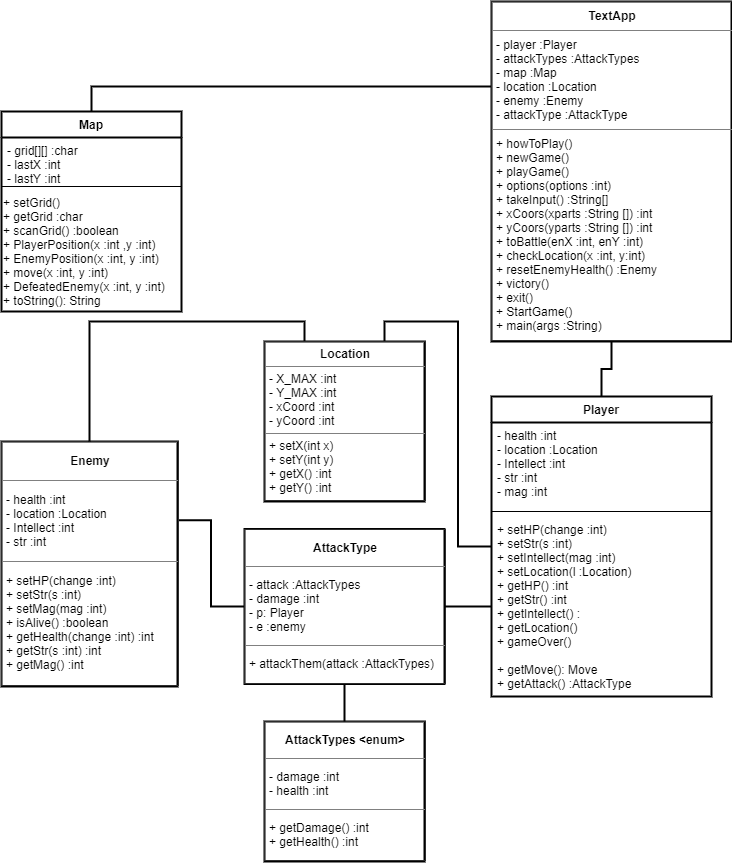

The diagram above was exported from draw.io. Its source (the exported page's mxGraphModel, read from the mxfile embedded in the PNG):
<mxGraphModel dx="958" dy="1307" grid="1" gridSize="10" guides="1" tooltips="1" connect="1" arrows="1" fold="1" page="1" pageScale="1" pageWidth="827" pageHeight="1169" math="0" shadow="0">
  <root>
    <mxCell id="WIyWlLk6GJQsqaUBKTNV-0" />
    <mxCell id="WIyWlLk6GJQsqaUBKTNV-1" parent="WIyWlLk6GJQsqaUBKTNV-0" />
    <mxCell id="UtGUcYJ4Hq_YlKqRtrqQ-14" style="edgeStyle=orthogonalEdgeStyle;rounded=0;orthogonalLoop=1;jettySize=auto;html=1;entryX=0.75;entryY=0;entryDx=0;entryDy=0;endArrow=none;endFill=0;strokeWidth=2;" edge="1" parent="WIyWlLk6GJQsqaUBKTNV-1" source="zkfFHV4jXpPFQw0GAbJ--0" target="-Dx-zUeGC4PzmAJ4X-BZ-3">
      <mxGeometry relative="1" as="geometry" />
    </mxCell>
    <mxCell id="zkfFHV4jXpPFQw0GAbJ--0" value="Player" style="swimlane;fontStyle=1;align=center;verticalAlign=top;childLayout=stackLayout;horizontal=1;startSize=26;horizontalStack=0;resizeParent=1;resizeLast=0;collapsible=1;marginBottom=0;rounded=0;shadow=0;strokeWidth=2;" parent="WIyWlLk6GJQsqaUBKTNV-1" vertex="1">
      <mxGeometry x="560" y="435" width="220" height="300" as="geometry">
        <mxRectangle x="230" y="140" width="160" height="26" as="alternateBounds" />
      </mxGeometry>
    </mxCell>
    <mxCell id="zkfFHV4jXpPFQw0GAbJ--1" value="- health :int&#10;- location :Location&#10;- Intellect :int&#10;- str :int&#10;- mag :int" style="text;align=left;verticalAlign=top;spacingLeft=4;spacingRight=4;overflow=hidden;rotatable=0;points=[[0,0.5],[1,0.5]];portConstraint=eastwest;" parent="zkfFHV4jXpPFQw0GAbJ--0" vertex="1">
      <mxGeometry y="26" width="220" height="84" as="geometry" />
    </mxCell>
    <mxCell id="zkfFHV4jXpPFQw0GAbJ--4" value="" style="line;html=1;strokeWidth=1;align=left;verticalAlign=middle;spacingTop=-1;spacingLeft=3;spacingRight=3;rotatable=0;labelPosition=right;points=[];portConstraint=eastwest;" parent="zkfFHV4jXpPFQw0GAbJ--0" vertex="1">
      <mxGeometry y="110" width="220" height="10" as="geometry" />
    </mxCell>
    <mxCell id="zkfFHV4jXpPFQw0GAbJ--5" value="+ setHP(change :int)&#10;+ setStr(s :int)&#10;+ setIntellect(mag :int)&#10;+ setLocation(l :Location)&#10;+ getHP() :int&#10;+ getStr() :int&#10;+ getIntellect() :&#10;+ getLocation()&#10;+ gameOver()&#10;&#10;+ getMove(): Move&#10;+ getAttack() :AttackType&#10;&#10;&#10;&#10;" style="text;align=left;verticalAlign=top;spacingLeft=4;spacingRight=4;overflow=hidden;rotatable=0;points=[[0,0.5],[1,0.5]];portConstraint=eastwest;" parent="zkfFHV4jXpPFQw0GAbJ--0" vertex="1">
      <mxGeometry y="120" width="220" height="180" as="geometry" />
    </mxCell>
    <mxCell id="UtGUcYJ4Hq_YlKqRtrqQ-19" style="edgeStyle=orthogonalEdgeStyle;rounded=0;orthogonalLoop=1;jettySize=auto;html=1;exitX=0.5;exitY=0;exitDx=0;exitDy=0;entryX=0;entryY=0.25;entryDx=0;entryDy=0;endArrow=none;endFill=0;strokeWidth=2;" edge="1" parent="WIyWlLk6GJQsqaUBKTNV-1" source="zkfFHV4jXpPFQw0GAbJ--13" target="-Dx-zUeGC4PzmAJ4X-BZ-2">
      <mxGeometry relative="1" as="geometry" />
    </mxCell>
    <mxCell id="zkfFHV4jXpPFQw0GAbJ--13" value="Map" style="swimlane;fontStyle=1;align=center;verticalAlign=top;childLayout=stackLayout;horizontal=1;startSize=26;horizontalStack=0;resizeParent=1;resizeLast=0;collapsible=1;marginBottom=0;rounded=0;shadow=0;strokeWidth=2;" parent="WIyWlLk6GJQsqaUBKTNV-1" vertex="1">
      <mxGeometry x="70" y="150" width="180" height="200" as="geometry">
        <mxRectangle x="340" y="380" width="170" height="26" as="alternateBounds" />
      </mxGeometry>
    </mxCell>
    <mxCell id="zkfFHV4jXpPFQw0GAbJ--14" value="- grid[][] :char&#10;- lastX :int&#10;- lastY :int&#10;" style="text;align=left;verticalAlign=top;spacingLeft=4;spacingRight=4;overflow=hidden;rotatable=0;points=[[0,0.5],[1,0.5]];portConstraint=eastwest;" parent="zkfFHV4jXpPFQw0GAbJ--13" vertex="1">
      <mxGeometry y="26" width="180" height="44" as="geometry" />
    </mxCell>
    <mxCell id="zkfFHV4jXpPFQw0GAbJ--15" value="" style="line;html=1;strokeWidth=1;align=left;verticalAlign=middle;spacingTop=-1;spacingLeft=3;spacingRight=3;rotatable=0;labelPosition=right;points=[];portConstraint=eastwest;" parent="zkfFHV4jXpPFQw0GAbJ--13" vertex="1">
      <mxGeometry y="70" width="180" height="10" as="geometry" />
    </mxCell>
    <mxCell id="0gdCuOVdQXurRxOtAMZ9-9" value="+ setGrid()&lt;br&gt;+ getGrid :char&lt;br&gt;+ scanGrid() :boolean&lt;br&gt;+ PlayerPosition(x :int ,y :int)&lt;br&gt;+ EnemyPosition(x :int, y :int)&lt;br&gt;+ move(x :int, y :int)&lt;br&gt;+ DefeatedEnemy(x :int, y :int)&lt;br&gt;+ toString(): String" style="text;html=1;align=left;verticalAlign=middle;resizable=0;points=[];autosize=1;" parent="zkfFHV4jXpPFQw0GAbJ--13" vertex="1">
      <mxGeometry y="80" width="180" height="120" as="geometry" />
    </mxCell>
    <mxCell id="0gdCuOVdQXurRxOtAMZ9-4" value="&lt;table border=&quot;1&quot; width=&quot;100%&quot; cellpadding=&quot;4&quot; style=&quot;width: 100% ; height: 100% ; border-collapse: collapse&quot;&gt;&lt;tbody&gt;&lt;tr&gt;&lt;th align=&quot;center&quot;&gt;Enemy&lt;/th&gt;&lt;/tr&gt;&lt;tr&gt;&lt;td&gt;&lt;span&gt;- health :int&lt;/span&gt;&lt;br style=&quot;padding: 0px ; margin: 0px&quot;&gt;&lt;span&gt;- location :Location&lt;/span&gt;&lt;br style=&quot;padding: 0px ; margin: 0px&quot;&gt;&lt;span&gt;- Intellect :int&lt;/span&gt;&lt;br style=&quot;padding: 0px ; margin: 0px&quot;&gt;&lt;span&gt;- str :int&lt;/span&gt;&lt;br&gt;&lt;/td&gt;&lt;/tr&gt;&lt;tr&gt;&lt;td&gt;&lt;span&gt;+ setHP(change :int)&lt;/span&gt;&lt;br style=&quot;padding: 0px ; margin: 0px&quot;&gt;&lt;span&gt;+ setStr(s :int)&lt;/span&gt;&lt;br style=&quot;padding: 0px ; margin: 0px&quot;&gt;&lt;span&gt;+ setMag(mag :int)&lt;/span&gt;&lt;br style=&quot;padding: 0px ; margin: 0px&quot;&gt;+ isAlive() :boolean&lt;br style=&quot;padding: 0px ; margin: 0px&quot;&gt;&lt;span&gt;+ getHealth(change :int) :int&lt;/span&gt;&lt;br style=&quot;padding: 0px ; margin: 0px&quot;&gt;&lt;span&gt;+ getStr(s :int) :int&lt;/span&gt;&lt;br style=&quot;padding: 0px ; margin: 0px&quot;&gt;&lt;span&gt;+ getMag() :int&lt;/span&gt;&lt;br style=&quot;padding: 0px ; margin: 0px ; text-align: left&quot;&gt;&lt;/td&gt;&lt;/tr&gt;&lt;/tbody&gt;&lt;/table&gt;" style="text;html=1;strokeColor=#000000;fillColor=none;overflow=fill;strokeWidth=2;" parent="WIyWlLk6GJQsqaUBKTNV-1" vertex="1">
      <mxGeometry x="70" y="480" width="176" height="245" as="geometry" />
    </mxCell>
    <mxCell id="-Dx-zUeGC4PzmAJ4X-BZ-0" value="&lt;table border=&quot;1&quot; width=&quot;100%&quot; cellpadding=&quot;4&quot; style=&quot;width: 100% ; height: 100% ; border-collapse: collapse&quot;&gt;&lt;tbody&gt;&lt;tr&gt;&lt;th style=&quot;text-align: center&quot;&gt;AttackTypes &amp;lt;enum&amp;gt;&lt;/th&gt;&lt;/tr&gt;&lt;tr&gt;&lt;td&gt;&lt;div&gt;&lt;span&gt;- damage :int&lt;/span&gt;&lt;/div&gt;- health :int&lt;/td&gt;&lt;/tr&gt;&lt;tr&gt;&lt;td&gt;+ getDamage() :int&lt;br&gt;+ getHealth() :int&lt;/td&gt;&lt;/tr&gt;&lt;/tbody&gt;&lt;/table&gt;" style="text;html=1;strokeColor=#000000;fillColor=none;overflow=fill;align=left;strokeWidth=2;" parent="WIyWlLk6GJQsqaUBKTNV-1" vertex="1">
      <mxGeometry x="333" y="760" width="160" height="140" as="geometry" />
    </mxCell>
    <mxCell id="UtGUcYJ4Hq_YlKqRtrqQ-20" style="edgeStyle=orthogonalEdgeStyle;rounded=0;orthogonalLoop=1;jettySize=auto;html=1;entryX=0.5;entryY=0;entryDx=0;entryDy=0;endArrow=none;endFill=0;strokeWidth=2;" edge="1" parent="WIyWlLk6GJQsqaUBKTNV-1" source="-Dx-zUeGC4PzmAJ4X-BZ-1" target="-Dx-zUeGC4PzmAJ4X-BZ-0">
      <mxGeometry relative="1" as="geometry" />
    </mxCell>
    <mxCell id="UtGUcYJ4Hq_YlKqRtrqQ-23" style="edgeStyle=orthogonalEdgeStyle;rounded=0;orthogonalLoop=1;jettySize=auto;html=1;exitX=0;exitY=0.5;exitDx=0;exitDy=0;entryX=1.009;entryY=0.321;entryDx=0;entryDy=0;entryPerimeter=0;endArrow=none;endFill=0;strokeWidth=2;" edge="1" parent="WIyWlLk6GJQsqaUBKTNV-1" source="-Dx-zUeGC4PzmAJ4X-BZ-1" target="0gdCuOVdQXurRxOtAMZ9-4">
      <mxGeometry relative="1" as="geometry" />
    </mxCell>
    <mxCell id="-Dx-zUeGC4PzmAJ4X-BZ-1" value="&lt;table border=&quot;1&quot; width=&quot;100%&quot; cellpadding=&quot;4&quot; style=&quot;width: 100% ; height: 100% ; border-collapse: collapse&quot;&gt;&lt;tbody&gt;&lt;tr&gt;&lt;th align=&quot;center&quot;&gt;AttackType&lt;/th&gt;&lt;/tr&gt;&lt;tr&gt;&lt;td&gt;- attack :AttackTypes&lt;br&gt;- damage :int&lt;br&gt;- p: Player&amp;nbsp;&lt;br&gt;- e :enemy&lt;/td&gt;&lt;/tr&gt;&lt;tr&gt;&lt;td&gt;+ attackThem(attack :AttackTypes)&lt;br&gt;&lt;/td&gt;&lt;/tr&gt;&lt;/tbody&gt;&lt;/table&gt;" style="text;html=1;strokeColor=#000000;fillColor=none;overflow=fill;strokeWidth=2;" parent="WIyWlLk6GJQsqaUBKTNV-1" vertex="1">
      <mxGeometry x="313" y="567.5" width="200" height="155" as="geometry" />
    </mxCell>
    <mxCell id="UtGUcYJ4Hq_YlKqRtrqQ-18" style="edgeStyle=orthogonalEdgeStyle;rounded=0;orthogonalLoop=1;jettySize=auto;html=1;entryX=0.5;entryY=0;entryDx=0;entryDy=0;endArrow=none;endFill=0;strokeWidth=2;" edge="1" parent="WIyWlLk6GJQsqaUBKTNV-1" source="-Dx-zUeGC4PzmAJ4X-BZ-2" target="zkfFHV4jXpPFQw0GAbJ--0">
      <mxGeometry relative="1" as="geometry" />
    </mxCell>
    <mxCell id="-Dx-zUeGC4PzmAJ4X-BZ-2" value="&lt;table border=&quot;1&quot; width=&quot;100%&quot; cellpadding=&quot;4&quot; style=&quot;width: 100% ; height: 100% ; border-collapse: collapse&quot;&gt;&lt;tbody&gt;&lt;tr&gt;&lt;th align=&quot;center&quot;&gt;TextApp&lt;/th&gt;&lt;/tr&gt;&lt;tr&gt;&lt;td&gt;- player :Player&lt;br&gt;- attackTypes :AttackTypes&lt;br&gt;- map :Map&lt;br&gt;- location :Location&lt;br&gt;- enemy :Enemy&lt;br&gt;- attackType :AttackType&lt;br&gt;&lt;/td&gt;&lt;/tr&gt;&lt;tr&gt;&lt;td&gt;+ howToPlay()&amp;nbsp;&lt;br&gt;+ newGame()&lt;br&gt;+ playGame()&lt;br&gt;+ options(options :int)&lt;br&gt;+ takeInput() :String[]&lt;br&gt;+ xCoors(xparts :String []) :int&lt;br&gt;+ yCoors(yparts :String []) :int&lt;br&gt;+ toBattle(enX :int, enY :int)&lt;br&gt;+ checkLocation(x :int, y:int)&lt;br&gt;+ resetEnemyHealth() :Enemy&lt;br&gt;+ victory()&lt;br&gt;+ exit()&lt;br&gt;+ StartGame()&lt;br&gt;+ main(args :String)&lt;/td&gt;&lt;/tr&gt;&lt;/tbody&gt;&lt;/table&gt;" style="text;html=1;strokeColor=#000000;fillColor=#ffffff;overflow=fill;strokeWidth=2;" parent="WIyWlLk6GJQsqaUBKTNV-1" vertex="1">
      <mxGeometry x="560" y="40" width="240" height="340" as="geometry" />
    </mxCell>
    <mxCell id="UtGUcYJ4Hq_YlKqRtrqQ-22" style="edgeStyle=orthogonalEdgeStyle;rounded=0;orthogonalLoop=1;jettySize=auto;html=1;exitX=0.25;exitY=0;exitDx=0;exitDy=0;entryX=0.5;entryY=0;entryDx=0;entryDy=0;endArrow=none;endFill=0;strokeWidth=2;" edge="1" parent="WIyWlLk6GJQsqaUBKTNV-1" source="-Dx-zUeGC4PzmAJ4X-BZ-3" target="0gdCuOVdQXurRxOtAMZ9-4">
      <mxGeometry relative="1" as="geometry" />
    </mxCell>
    <mxCell id="-Dx-zUeGC4PzmAJ4X-BZ-3" value="&lt;table border=&quot;1&quot; width=&quot;100%&quot; cellpadding=&quot;4&quot; style=&quot;width: 100% ; height: 100% ; border-collapse: collapse&quot;&gt;&lt;tbody&gt;&lt;tr&gt;&lt;th align=&quot;center&quot;&gt;Location&lt;/th&gt;&lt;/tr&gt;&lt;tr&gt;&lt;td&gt;- X_MAX :int&lt;br&gt;- Y_MAX :int&lt;br&gt;- xCoord :int&lt;br&gt;- yCoord :int&lt;/td&gt;&lt;/tr&gt;&lt;tr&gt;&lt;td&gt;&lt;span&gt;+ setX(int x)&lt;/span&gt;&lt;br style=&quot;padding: 0px ; margin: 0px&quot;&gt;&lt;span&gt;+ setY(int y)&lt;/span&gt;&lt;br style=&quot;padding: 0px ; margin: 0px&quot;&gt;&lt;span&gt;+ getX() :int&amp;nbsp;&lt;/span&gt;&lt;br style=&quot;padding: 0px ; margin: 0px&quot;&gt;&lt;span&gt;+ getY() :int&lt;/span&gt;&lt;br&gt;&lt;/td&gt;&lt;/tr&gt;&lt;/tbody&gt;&lt;/table&gt;" style="text;html=1;strokeColor=#000000;fillColor=none;overflow=fill;strokeWidth=2;" parent="WIyWlLk6GJQsqaUBKTNV-1" vertex="1">
      <mxGeometry x="333" y="380" width="160" height="160" as="geometry" />
    </mxCell>
    <mxCell id="UtGUcYJ4Hq_YlKqRtrqQ-8" style="edgeStyle=orthogonalEdgeStyle;rounded=0;orthogonalLoop=1;jettySize=auto;html=1;entryX=1;entryY=0.5;entryDx=0;entryDy=0;endArrow=none;endFill=0;strokeWidth=2;" edge="1" parent="WIyWlLk6GJQsqaUBKTNV-1" source="zkfFHV4jXpPFQw0GAbJ--5" target="-Dx-zUeGC4PzmAJ4X-BZ-1">
      <mxGeometry relative="1" as="geometry" />
    </mxCell>
  </root>
</mxGraphModel>